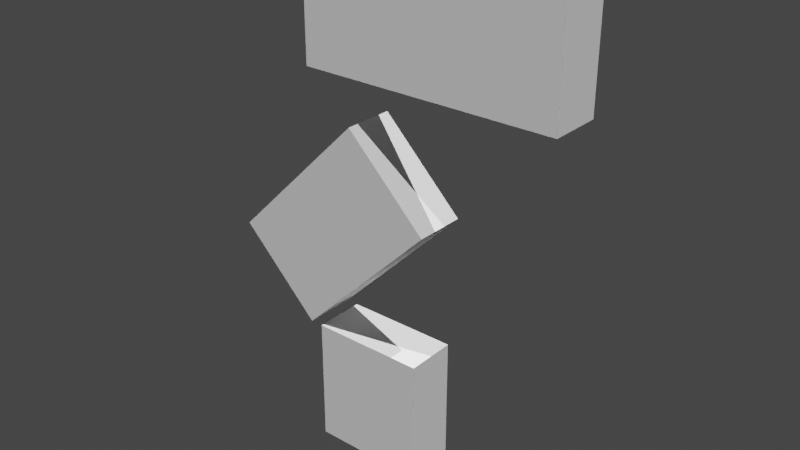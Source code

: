 # Source: Extrusions_Rectangles_01.blend  (saved by Blender 3.0.42; exported with 4.5.12 LTS)
import bpy
from mathutils import Matrix  # noqa: F401  (used for matrix-valued properties, if any)

bpy.ops.wm.read_factory_settings(use_empty=True)
scene = bpy.context.scene
scene.name = 'Scene'

# ---- collections
col_ifcproject_my_project = bpy.data.collections.new('IfcProject/My Project'); scene.collection.children.link(col_ifcproject_my_project)
col_ifcsite_my_site = bpy.data.collections.new('IfcSite/My Site'); col_ifcproject_my_project.children.link(col_ifcsite_my_site)
col_ifcbuilding_my_building = bpy.data.collections.new('IfcBuilding/My Building'); col_ifcsite_my_site.children.link(col_ifcbuilding_my_building)
col_ifcbuildingstorey_my_storey = bpy.data.collections.new('IfcBuildingStorey/My Storey'); col_ifcbuilding_my_building.children.link(col_ifcbuildingstorey_my_storey)

# ---- world
world_world = bpy.data.worlds.new('World'); scene.world = world_world
world_world.use_nodes = True; world_world.node_tree.nodes.clear()
_N = world_world.node_tree.nodes; _L = world_world.node_tree.links
n0 = _N.new('ShaderNodeOutputWorld'); n0.name = 'World Output'; n0.location = (300, 300)
n1 = _N.new('ShaderNodeBackground'); n1.name = 'Background'; n1.location = (10, 300)
n1.inputs[0].default_value = (0.05088, 0.05088, 0.05088, 1.0)
_L.new(n1.outputs[0], n0.inputs[0])
n0.is_active_output = True
world_world.color = (0.05088, 0.05088, 0.05088)
world_world.use_sun_shadow = False
world_world.sun_shadow_jitter_overblur = 0.0

# ---- lights
light_sun = bpy.data.lights.new('Sun', 'SUN')
light_sun.transmission_factor = 0.0
light_sun.angle = 0.0
light_sun.energy = 5.0
light_sun.shadow_soft_size = 0.0381
light_sun.shadow_cascade_max_distance = 30.48
light_sun.shadow_cascade_exponent = 1.0
light_sun.shadow_cascade_fade = 0.0

# ---- meshes
me_20_238 = bpy.data.meshes.new('20/238')
me_20_238.from_pydata([(-0.2048, -0.4048, 0.3048), (-0.2048, -0.4048, 2.305), (1.595, -0.4048, 2.305), (1.595, -0.4048, 0.3048), (1.595, -1.205, 2.305), (1.595, -1.205, 0.3048), (-0.2048, -1.205, 2.305), (-0.2048, -1.205, 0.3048)], [], [(1, 6, 4, 2), (1, 2, 3, 0), (4, 6, 7, 5), (2, 4, 5, 3), (5, 7, 0, 3), (6, 1, 0, 7)])
me_20_238.use_remesh_fix_poles = True
me_20_238.use_remesh_preserve_attributes = False
me_20_238.update()
me_20_222 = bpy.data.meshes.new('20/222')
me_20_222.from_pydata([(-0.2048, -0.4048, 0.3048), (-0.2048, -0.4048, 3.305), (1.595, -0.4048, 3.305), (1.595, -0.4048, 0.3048), (1.595, -1.205, 3.305), (1.595, -1.205, 0.3048), (-0.2048, -1.205, 3.305), (-0.2048, -1.205, 0.3048)], [], [(1, 6, 4, 2), (1, 2, 3, 0), (4, 6, 7, 5), (2, 4, 5, 3), (5, 7, 0, 3), (6, 1, 0, 7)])
me_20_222.use_remesh_fix_poles = True
me_20_222.use_remesh_preserve_attributes = False
me_20_222.update()
me_20_206 = bpy.data.meshes.new('20/206')
me_20_206.from_pydata([(-0.2048, -0.4048, 0.3048), (-0.2048, -0.4048, 4.305), (1.595, -0.4048, 4.305), (1.595, -0.4048, 0.3048), (1.595, -1.205, 4.305), (1.595, -1.205, 0.3048), (-0.2048, -1.205, 4.305), (-0.2048, -1.205, 0.3048)], [], [(1, 6, 4, 2), (1, 2, 3, 0), (4, 6, 7, 5), (2, 4, 5, 3), (5, 7, 0, 3), (6, 1, 0, 7)])
me_20_206.use_remesh_fix_poles = True
me_20_206.use_remesh_preserve_attributes = False
me_20_206.update()

# ---- objects
ob_sun = bpy.data.objects.new('Sun', light_sun)
ob_sun_001 = bpy.data.objects.new('Sun.001', light_sun)
ob_ifcproject_my_project = bpy.data.objects.new('IfcProject/My Project', None)
ob_ifcbuildingelementproxy_cube = bpy.data.objects.new('IfcBuildingElementProxy/Cube', me_20_238)
ob_ifcbuildingelementproxy_cube_001 = bpy.data.objects.new('IfcBuildingElementProxy/Cube.001', me_20_222)
ob_ifcbuildingelementproxy_cube_002 = bpy.data.objects.new('IfcBuildingElementProxy/Cube.002', me_20_206)
ob_ifcsite_my_site = bpy.data.objects.new('IfcSite/My Site', None)
ob_ifcbuilding_my_building = bpy.data.objects.new('IfcBuilding/My Building', None)
ob_ifcbuildingstorey_my_storey = bpy.data.objects.new('IfcBuildingStorey/My Storey', None)

# ---- transforms, parenting, visibility, modifiers, constraints
ob_sun.location = (-6.096, -6.096, 6.096)
ob_sun.rotation_euler = (0.0, 0.3491, -2.379)
ob_sun_001.location = (6.096, 6.096, 6.096)
ob_sun_001.rotation_euler = (0.0, 0.3491, 0.7854)
ob_ifcproject_my_project.location = (0.0, 0.0, 0.0)
ob_ifcbuildingelementproxy_cube.location = (0.3048, 0.3048, -0.3048)
ob_ifcbuildingelementproxy_cube_001.location = (-1.444, 0.3048, 2.912)
ob_ifcbuildingelementproxy_cube_001.rotation_euler = (0.0, 0.7854, 0.0)
ob_ifcbuildingelementproxy_cube_002.location = (-0.3048, 0.3048, 7.695)
ob_ifcbuildingelementproxy_cube_002.rotation_euler = (-8.23e-09, 1.571, 0.0)
ob_ifcsite_my_site.location = (0.0, 0.0, 0.0)
ob_ifcbuilding_my_building.location = (0.0, 0.0, 0.0)
ob_ifcbuildingstorey_my_storey.location = (0.0, 0.0, 0.0)

# ---- collection membership
scene.collection.objects.link(ob_sun)
scene.collection.objects.link(ob_sun_001)
col_ifcproject_my_project.objects.link(ob_ifcproject_my_project)
col_ifcproject_my_project.objects.link(ob_ifcbuildingelementproxy_cube)
col_ifcproject_my_project.objects.link(ob_ifcbuildingelementproxy_cube_001)
col_ifcproject_my_project.objects.link(ob_ifcbuildingelementproxy_cube_002)
col_ifcsite_my_site.objects.link(ob_ifcsite_my_site)
col_ifcbuilding_my_building.objects.link(ob_ifcbuilding_my_building)
col_ifcbuildingstorey_my_storey.objects.link(ob_ifcbuildingstorey_my_storey)

# ---- scene / render settings (as saved in the file)
scene.frame_start = 1; scene.frame_end = 250; scene.frame_set(1)
scene.render.engine = 'BLENDER_EEVEE_NEXT'
scene.cycles.use_denoising = False
scene.cycles.sampling_pattern = 'TABULATED_SOBOL'
scene.cycles.use_light_tree = False
scene.view_settings.view_transform = 'Filmic'
bpy.context.view_layer.update()

# ---- added for rendering (the .blend has no active camera): camera
cam_auto = bpy.data.cameras.new('AutoCamera')
cam_auto.lens = 50.0
cam_auto.sensor_width = 36.0
cam_auto.clip_end = 1000.0
ob_auto_camera = bpy.data.objects.new('AutoCamera', cam_auto)
scene.collection.objects.link(ob_auto_camera)
ob_auto_camera.location = (10.184, -11.1445, 11.0463)
ob_auto_camera.rotation_euler = (1.09748, -7.21219e-08, 0.694738)
scene.camera = ob_auto_camera
bpy.context.view_layer.update()
